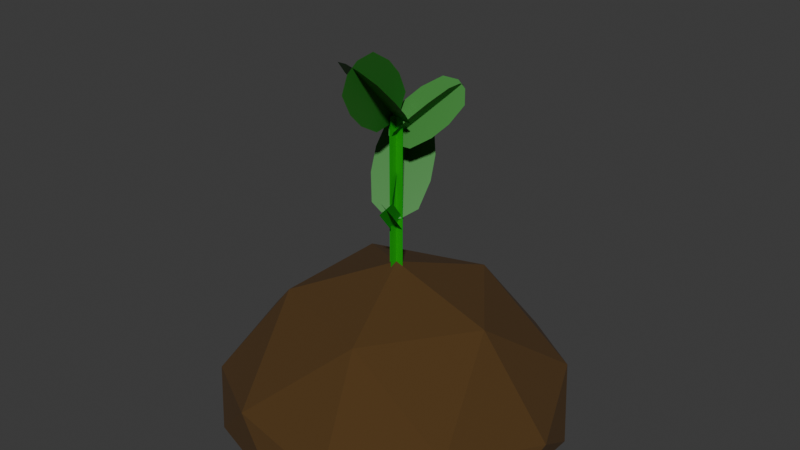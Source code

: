 # Source: potato.blend  (saved by Blender 4.0.36; exported with 4.5.12 LTS)
import bpy
from mathutils import Matrix  # noqa: F401  (used for matrix-valued properties, if any)

bpy.ops.wm.read_factory_settings(use_empty=True)
scene = bpy.context.scene
scene.name = 'Scene'

# ---- collections
col_collection = bpy.data.collections.new('Collection'); scene.collection.children.link(col_collection)

# ---- materials (node trees are filled in below, after node groups)
mat_potato = bpy.data.materials.new('Potato')
mat_potato.use_transparent_shadow = False
mat_stem = bpy.data.materials.new('Stem')
mat_stem.use_transparent_shadow = False
mat_leaf = bpy.data.materials.new('leaf')
mat_leaf.use_transparent_shadow = False

# ---- material node trees
mat_potato.use_nodes = True; mat_potato.node_tree.nodes.clear()
_N = mat_potato.node_tree.nodes; _L = mat_potato.node_tree.links
n0 = _N.new('ShaderNodeBsdfPrincipled'); n0.name = 'Principled BSDF'; n0.location = (10, 300)
n0.inputs[0].default_value = (0.07754, 0.03796, 0.007725, 1.0)
n0.inputs[2].default_value = 1.0
n0.inputs[3].default_value = 1.45
n0.inputs[20].default_value = 1.0
n0.inputs[25].default_value = 1.0
n1 = _N.new('ShaderNodeOutputMaterial'); n1.name = 'Material Output'; n1.location = (492, 148)
_L.new(n0.outputs[0], n1.inputs[0])
n1.is_active_output = True
mat_stem.use_nodes = True; mat_stem.node_tree.nodes.clear()
_N = mat_stem.node_tree.nodes; _L = mat_stem.node_tree.links
n0 = _N.new('ShaderNodeBsdfPrincipled'); n0.name = 'Principled BSDF'; n0.location = (10, 300)
n0.inputs[0].default_value = (0.0, 0.3698, 0.007678, 1.0)
n0.inputs[3].default_value = 1.45
n1 = _N.new('ShaderNodeOutputMaterial'); n1.name = 'Material Output'; n1.location = (300, 300)
_L.new(n0.outputs[0], n1.inputs[0])
n1.is_active_output = True
mat_leaf.use_nodes = True; mat_leaf.node_tree.nodes.clear()
_N = mat_leaf.node_tree.nodes; _L = mat_leaf.node_tree.links
n0 = _N.new('ShaderNodeBsdfPrincipled'); n0.name = 'Principled BSDF'; n0.location = (10, 300)
n0.inputs[0].default_value = (0.02769, 0.2088, 0.02141, 1.0)
n0.inputs[3].default_value = 1.45
n1 = _N.new('ShaderNodeOutputMaterial'); n1.name = 'Material Output'; n1.location = (300, 300)
_L.new(n0.outputs[0], n1.inputs[0])
n1.is_active_output = True

# ---- world
world_world = bpy.data.worlds.new('World'); scene.world = world_world
world_world.use_nodes = True; world_world.node_tree.nodes.clear()
_N = world_world.node_tree.nodes; _L = world_world.node_tree.links
n0 = _N.new('ShaderNodeOutputWorld'); n0.name = 'World Output'; n0.location = (300, 300)
n1 = _N.new('ShaderNodeBackground'); n1.name = 'Background'; n1.location = (10, 300)
n1.inputs[0].default_value = (0.05088, 0.05088, 0.05088, 1.0)
_L.new(n1.outputs[0], n0.inputs[0])
n0.is_active_output = True
world_world.color = (0.05088, 0.05088, 0.05088)
world_world.use_sun_shadow = False
world_world.sun_shadow_jitter_overblur = 0.0

# ---- meshes
me_icosphere_003 = bpy.data.meshes.new('Icosphere.003')
me_icosphere_003.from_pydata([(0.2764, -0.8506, 0.4472), (-0.7236, -0.5257, 0.4472), (-0.7236, 0.5257, 0.4472), (0.2764, 0.8506, 0.4472), (0.8944, 0.0, 0.4472), (0.0, 0.0, 1.0), (0.8369, -0.2719, 0.3002), (0.8369, 0.2719, 0.3002), (8.643e-10, -0.88, 0.3002), (0.5172, -0.7119, 0.3002), (-0.8369, -0.2719, 0.3002), (-0.5172, -0.7119, 0.3002), (-0.5172, 0.7119, 0.3002), (-0.8369, 0.2719, 0.3002), (0.5172, 0.7119, 0.3002), (8.643e-10, 0.88, 0.3002), (0.6882, -0.5, 0.5257), (-0.2629, -0.809, 0.5257), (-0.8506, 0.0, 0.5257), (-0.2629, 0.809, 0.5257), (0.6882, 0.5, 0.5257), (0.1625, -0.5, 0.8507), (0.5257, 0.0, 0.8507), (-0.4253, -0.309, 0.8507), (-0.4253, 0.309, 0.8507), (0.1625, 0.5, 0.8507)], [], [(0, 16, 21), (1, 17, 23), (2, 18, 24), (3, 19, 25), (4, 20, 22), (22, 25, 5), (22, 20, 25), (20, 3, 25), (25, 24, 5), (25, 19, 24), (19, 2, 24), (24, 23, 5), (24, 18, 23), (18, 1, 23), (23, 21, 5), (23, 17, 21), (17, 0, 21), (21, 22, 5), (21, 16, 22), (16, 4, 22), (7, 20, 4), (7, 14, 20), (14, 3, 20), (15, 19, 3), (15, 12, 19), (12, 2, 19), (13, 18, 2), (13, 10, 18), (10, 1, 18), (11, 17, 1), (11, 8, 17), (8, 0, 17), (9, 16, 0), (9, 6, 16), (6, 4, 16), (14, 15, 3), (7, 6, 9, 8, 11, 10, 13, 12, 15, 14), (12, 13, 2), (10, 11, 1), (8, 9, 0), (6, 7, 4)])
_uv = me_icosphere_003.uv_layers.new(name='UVMap')
_uv.uv.foreach_set('vector', [0.1818, 0.3149, 0.2727, 0.3149, 0.2273, 0.3937, 0.0, 0.3149, 0.09091, 0.3149, 0.04546, 0.3937, 0.7273, 0.3149, 0.8182, 0.3149, 0.7727, 0.3937, 0.5455, 0.3149, 0.6364, 0.3149, 0.5909, 0.3937, 0.3636, 0.3149, 0.4545, 0.3149, 0.4091, 0.3937, 0.4091, 0.3937, 0.5, 0.3937, 0.4545, 0.4724, 0.4091, 0.3937, 0.4545, 0.3149, 0.5, 0.3937, 0.4545, 0.3149, 0.5455, 0.3149, 0.5, 0.3937, 0.5909, 0.3937, 0.6818, 0.3937, 0.6364, 0.4724, 0.5909, 0.3937, 0.6364, 0.3149, 0.6818, 0.3937, 0.6364, 0.3149, 0.7273, 0.3149, 0.6818, 0.3937, 0.7727, 0.3937, 0.8636, 0.3937, 0.8182, 0.4724, 0.7727, 0.3937, 0.8182, 0.3149, 0.8636, 0.3937, 0.8182, 0.3149, 0.9091, 0.3149, 0.8636, 0.3937, 0.04546, 0.3937, 0.1364, 0.3937, 0.09091, 0.4724, 0.04546, 0.3937, 0.09091, 0.3149, 0.1364, 0.3937, 0.09091, 0.3149, 0.1818, 0.3149, 0.1364, 0.3937, 0.2273, 0.3937, 0.3182, 0.3937, 0.2727, 0.4724, 0.2273, 0.3937, 0.2727, 0.3149, 0.3182, 0.3937, 0.2727, 0.3149, 0.3636, 0.3149, 0.3182, 0.3937, 0.4091, 0.2362, 0.4545, 0.3149, 0.3636, 0.3149, 0.4091, 0.2362, 0.5, 0.2362, 0.4545, 0.3149, 0.5, 0.2362, 0.5455, 0.3149, 0.4545, 0.3149, 0.5909, 0.2362, 0.6364, 0.3149, 0.5455, 0.3149, 0.5909, 0.2362, 0.6818, 0.2362, 0.6364, 0.3149, 0.6818, 0.2362, 0.7273, 0.3149, 0.6364, 0.3149, 0.7727, 0.2362, 0.8182, 0.3149, 0.7273, 0.3149, 0.7727, 0.2362, 0.8636, 0.2362, 0.8182, 0.3149, 0.8636, 0.2362, 0.9091, 0.3149, 0.8182, 0.3149, 0.04546, 0.2362, 0.09091, 0.3149, 0.0, 0.3149, 0.04546, 0.2362, 0.1364, 0.2362, 0.09091, 0.3149, 0.1364, 0.2362, 0.1818, 0.3149, 0.09091, 0.3149, 0.2273, 0.2362, 0.2727, 0.3149, 0.1818, 0.3149, 0.2273, 0.2362, 0.3182, 0.2362, 0.2727, 0.3149, 0.3182, 0.2362, 0.3636, 0.3149, 0.2727, 0.3149, 0.5, 0.2362, 0.5909, 0.2362, 0.5455, 0.3149, 0.4091, 0.2362, 0.3182, 0.2362, 0.2273, 0.2362, 0.1364, 0.2362, 0.04546, 0.2362, 0.8636, 0.2362, 0.7727, 0.2362, 0.6818, 0.2362, 0.5909, 0.2362, 0.5, 0.2362, 0.6818, 0.2362, 0.7727, 0.2362, 0.7273, 0.3149, 0.8636, 0.2362, 0.9545, 0.2362, 0.9091, 0.3149, 0.1364, 0.2362, 0.2273, 0.2362, 0.1818, 0.3149, 0.3182, 0.2362, 0.4091, 0.2362, 0.3636, 0.3149])
me_icosphere_003.materials.append(mat_potato)
me_icosphere_003.update()
me_plane_001 = bpy.data.meshes.new('Plane.001')
me_plane_001.from_pydata([(-1.0, -1.0, 0.0), (1.0, -1.0, 0.0), (-1.0, 1.0, 0.0), (1.0, 1.0, 0.0), (-1.0, 4.371e-08, -0.04434), (1.0, 4.371e-08, -0.04434), (-1.0, -4.371e-08, 0.04434), (1.0, -4.371e-08, 0.04434)], [], [(0, 1, 3, 2), (4, 5, 7, 6)])
_uv = me_plane_001.uv_layers.new(name='UVMap')
_uv.uv.foreach_set('vector', [0.0, 0.0, 1.0, 0.0, 1.0, 1.0, 0.0, 1.0, 0.0, 0.0, 1.0, 0.0, 1.0, 1.0, 0.0, 1.0])
me_plane_001.materials.append(mat_stem)
me_plane_001.update()
me_plane_002 = bpy.data.meshes.new('Plane.002')
me_plane_002.from_pydata([(-1.0, -1.0, 0.0), (1.0, -1.0, 0.0), (-1.0, 1.0, 0.0), (1.0, 1.0, 0.0), (-1.0, 4.371e-08, -0.04434), (1.0, 4.371e-08, -0.04434), (-1.0, -4.371e-08, 0.04434), (1.0, -4.371e-08, 0.04434)], [], [(0, 1, 3, 2), (4, 5, 7, 6)])
_uv = me_plane_002.uv_layers.new(name='UVMap')
_uv.uv.foreach_set('vector', [0.0, 0.0, 1.0, 0.0, 1.0, 1.0, 0.0, 1.0, 0.0, 0.0, 1.0, 0.0, 1.0, 1.0, 0.0, 1.0])
me_plane_002.materials.append(mat_stem)
me_plane_002.update()
me_plane_004 = bpy.data.meshes.new('Plane.004')
me_plane_004.from_pydata([(-0.2425, -1.0, 0.0), (-1.0, -0.2425, 0.0), (-0.7781, -0.7781, 0.0), (1.0, -0.2425, 0.0), (0.2425, -1.0, 0.0), (0.7781, -0.7781, 0.0), (-0.2425, 1.0, 0.0), (-1.0, 0.2425, 0.0), (-0.7781, 0.7781, 0.0), (0.2425, 1.0, 0.0), (1.0, 0.2425, 0.0), (0.7781, 0.7781, 0.0), (-2.204e-07, -1.0, 0.1161), (-7.361e-08, -0.2425, 0.4787), (-1.54e-07, -0.7781, 0.3725), (-2.226e-07, -0.2425, -0.4787), (-2.565e-07, -1.0, -0.1161), (-2.699e-07, -0.7781, -0.3725), (1.807e-08, 1.0, 0.1161), (-1.58e-08, 0.2425, 0.4787), (3.153e-08, 0.7781, 0.3725), (-1.807e-08, 1.0, -0.1161), (-1.648e-07, 0.2425, -0.4787), (-8.442e-08, 0.7781, -0.3725)], [], [(1, 2, 0, 4, 5, 3, 10, 11, 9, 6, 8, 7), (13, 14, 12, 16, 17, 15, 22, 23, 21, 18, 20, 19)])
_uv = me_plane_004.uv_layers.new(name='UVMap')
_uv.uv.foreach_set('vector', [0.0, 0.3788, 0.1109, 0.1109, 0.3788, 0.0, 0.6212, 0.0, 0.8891, 0.1109, 1.0, 0.3788, 1.0, 0.6212, 0.8891, 0.8891, 0.6212, 1.0, 0.3788, 1.0, 0.1109, 0.8891, 0.0, 0.6212, 0.0, 0.3788, 0.1109, 0.1109, 0.3788, 0.0, 0.6212, 0.0, 0.8891, 0.1109, 1.0, 0.3788, 1.0, 0.6212, 0.8891, 0.8891, 0.6212, 1.0, 0.3788, 1.0, 0.1109, 0.8891, 0.0, 0.6212])
me_plane_004.materials.append(mat_leaf)
me_plane_004.update()
me_plane_005 = bpy.data.meshes.new('Plane.005')
me_plane_005.from_pydata([(-0.2425, -1.0, 0.0), (-1.0, -0.2425, 0.0), (-0.7781, -0.7781, 0.0), (1.0, -0.2425, 0.0), (0.2425, -1.0, 0.0), (0.7781, -0.7781, 0.0), (-0.2425, 1.0, 0.0), (-1.0, 0.2425, 0.0), (-0.7781, 0.7781, 0.0), (0.2425, 1.0, 0.0), (1.0, 0.2425, 0.0), (0.7781, 0.7781, 0.0), (-2.204e-07, -1.0, 0.1161), (-7.361e-08, -0.2425, 0.4787), (-1.54e-07, -0.7781, 0.3725), (-2.226e-07, -0.2425, -0.4787), (-2.565e-07, -1.0, -0.1161), (-2.699e-07, -0.7781, -0.3725), (1.807e-08, 1.0, 0.1161), (-1.58e-08, 0.2425, 0.4787), (3.153e-08, 0.7781, 0.3725), (-1.807e-08, 1.0, -0.1161), (-1.648e-07, 0.2425, -0.4787), (-8.442e-08, 0.7781, -0.3725)], [], [(1, 2, 0, 4, 5, 3, 10, 11, 9, 6, 8, 7), (13, 14, 12, 16, 17, 15, 22, 23, 21, 18, 20, 19)])
_uv = me_plane_005.uv_layers.new(name='UVMap')
_uv.uv.foreach_set('vector', [0.0, 0.3788, 0.1109, 0.1109, 0.3788, 0.0, 0.6212, 0.0, 0.8891, 0.1109, 1.0, 0.3788, 1.0, 0.6212, 0.8891, 0.8891, 0.6212, 1.0, 0.3788, 1.0, 0.1109, 0.8891, 0.0, 0.6212, 0.0, 0.3788, 0.1109, 0.1109, 0.3788, 0.0, 0.6212, 0.0, 0.8891, 0.1109, 1.0, 0.3788, 1.0, 0.6212, 0.8891, 0.8891, 0.6212, 1.0, 0.3788, 1.0, 0.1109, 0.8891, 0.0, 0.6212])
me_plane_005.materials.append(mat_leaf)
me_plane_005.update()
me_plane_006 = bpy.data.meshes.new('Plane.006')
me_plane_006.from_pydata([(-0.2425, -1.0, 0.0), (-1.0, -0.2425, 0.0), (-0.7781, -0.7781, 0.0), (1.0, -0.2425, 0.0), (0.2425, -1.0, 0.0), (0.7781, -0.7781, 0.0), (-0.2425, 1.0, 0.0), (-1.0, 0.2425, 0.0), (-0.7781, 0.7781, 0.0), (0.2425, 1.0, 0.0), (1.0, 0.2425, 0.0), (0.7781, 0.7781, 0.0), (-2.204e-07, -1.0, 0.1161), (-7.361e-08, -0.2425, 0.4787), (-1.54e-07, -0.7781, 0.3725), (-2.226e-07, -0.2425, -0.4787), (-2.565e-07, -1.0, -0.1161), (-2.699e-07, -0.7781, -0.3725), (1.807e-08, 1.0, 0.1161), (-1.58e-08, 0.2425, 0.4787), (3.153e-08, 0.7781, 0.3725), (-1.807e-08, 1.0, -0.1161), (-1.648e-07, 0.2425, -0.4787), (-8.442e-08, 0.7781, -0.3725)], [], [(1, 2, 0, 4, 5, 3, 10, 11, 9, 6, 8, 7), (13, 14, 12, 16, 17, 15, 22, 23, 21, 18, 20, 19)])
_uv = me_plane_006.uv_layers.new(name='UVMap')
_uv.uv.foreach_set('vector', [0.0, 0.3788, 0.1109, 0.1109, 0.3788, 0.0, 0.6212, 0.0, 0.8891, 0.1109, 1.0, 0.3788, 1.0, 0.6212, 0.8891, 0.8891, 0.6212, 1.0, 0.3788, 1.0, 0.1109, 0.8891, 0.0, 0.6212, 0.0, 0.3788, 0.1109, 0.1109, 0.3788, 0.0, 0.6212, 0.0, 0.8891, 0.1109, 1.0, 0.3788, 1.0, 0.6212, 0.8891, 0.8891, 0.6212, 1.0, 0.3788, 1.0, 0.1109, 0.8891, 0.0, 0.6212])
me_plane_006.materials.append(mat_leaf)
me_plane_006.update()

# ---- objects
ob_icosphere = bpy.data.objects.new('Icosphere', me_icosphere_003)
ob_plane_001 = bpy.data.objects.new('Plane.001', me_plane_001)
ob_plane_002 = bpy.data.objects.new('Plane.002', me_plane_002)
ob_plane_003 = bpy.data.objects.new('Plane.003', me_plane_004)
ob_plane_004 = bpy.data.objects.new('Plane.004', me_plane_005)
ob_plane_005 = bpy.data.objects.new('Plane.005', me_plane_006)

# ---- transforms, parenting, visibility, modifiers, constraints
ob_icosphere.location = (0.0, 0.0, -0.1036)
ob_icosphere.scale = (0.207, 0.207, 0.2421)
ob_plane_001.location = (-0.0002878, -4.267e-05, 0.2091)
ob_plane_001.rotation_euler = (-1.571, 1.571, 0.0)
ob_plane_001.scale = (0.08508, 0.008278, 0.1867)
ob_plane_002.location = (0.005892, -0.01402, 0.195)
ob_plane_002.rotation_euler = (-2.498, 2.377, -1.208)
ob_plane_002.scale = (0.02239, 0.008278, 0.1867)
ob_plane_003.location = (0.005715, -0.03609, 0.3261)
ob_plane_003.rotation_euler = (-1.211, -0.7811, 1.323)
ob_plane_003.scale = (-0.0298, -0.05588, -0.06225)
ob_plane_004.location = (-0.01576, 0.02919, 0.2302)
ob_plane_004.rotation_euler = (-1.67, -2.418, 2.137)
ob_plane_004.scale = (-0.0298, -0.05588, -0.06225)
ob_plane_005.location = (0.01749, 0.0229, 0.2937)
ob_plane_005.rotation_euler = (-0.788, 0.4402, 1.919)
ob_plane_005.scale = (-0.02253, -0.04225, -0.04707)

# ---- collection membership
col_collection.objects.link(ob_icosphere)
col_collection.objects.link(ob_plane_001)
col_collection.objects.link(ob_plane_002)
col_collection.objects.link(ob_plane_003)
col_collection.objects.link(ob_plane_004)
col_collection.objects.link(ob_plane_005)

# ---- scene / render settings (as saved in the file)
scene.frame_start = 1; scene.frame_end = 250; scene.frame_set(98)
scene.render.engine = 'BLENDER_EEVEE_NEXT'
scene.cycles.sampling_pattern = 'TABULATED_SOBOL'
bpy.context.view_layer.update()

# ---- added for rendering (the .blend has no active camera and no usable light): camera, sun
cam_auto = bpy.data.cameras.new('AutoCamera')
cam_auto.lens = 50.0
cam_auto.sensor_width = 36.0
cam_auto.clip_end = 1000.0
ob_auto_camera = bpy.data.objects.new('AutoCamera', cam_auto)
scene.collection.objects.link(ob_auto_camera)
ob_auto_camera.location = (0.61943, -0.73788, 0.672284)
ob_auto_camera.rotation_euler = (1.09748, -7.21219e-08, 0.694738)
scene.camera = ob_auto_camera
light_auto_sun = bpy.data.lights.new('AutoSun', 'SUN')
light_auto_sun.energy = 3.0
light_auto_sun.angle = 0.0523599
ob_auto_sun = bpy.data.objects.new('AutoSun', light_auto_sun)
scene.collection.objects.link(ob_auto_sun)
ob_auto_sun.rotation_euler = (0.872665, 0.174533, 0.523599)
bpy.context.view_layer.update()
